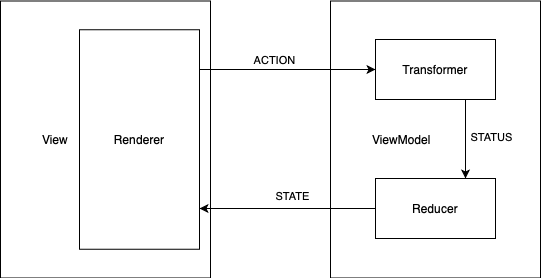

The diagram above was exported from draw.io. Its source (the exported page's mxGraphModel, read from the mxfile embedded in the PNG):
<mxGraphModel dx="1186" dy="789" grid="0" gridSize="10" guides="1" tooltips="1" connect="1" arrows="1" fold="1" page="1" pageScale="1" pageWidth="827" pageHeight="1169" math="0" shadow="0">
  <root>
    <mxCell id="0" />
    <mxCell id="1" parent="0" />
    <mxCell id="27UapUmUQbLAvOckDQRh-15" style="edgeStyle=orthogonalEdgeStyle;rounded=0;orthogonalLoop=1;jettySize=auto;html=1;exitX=1;exitY=0.25;exitDx=0;exitDy=0;entryX=0;entryY=0.5;entryDx=0;entryDy=0;" edge="1" parent="1" source="27UapUmUQbLAvOckDQRh-1" target="27UapUmUQbLAvOckDQRh-3">
      <mxGeometry relative="1" as="geometry">
        <Array as="points">
          <mxPoint x="283" y="248" />
        </Array>
      </mxGeometry>
    </mxCell>
    <mxCell id="27UapUmUQbLAvOckDQRh-19" value="ACTION" style="edgeLabel;html=1;align=center;verticalAlign=middle;resizable=0;points=[];" vertex="1" connectable="0" parent="27UapUmUQbLAvOckDQRh-15">
      <mxGeometry x="-0.0674" y="3" relative="1" as="geometry">
        <mxPoint x="1" y="-7" as="offset" />
      </mxGeometry>
    </mxCell>
    <mxCell id="27UapUmUQbLAvOckDQRh-1" value="Renderer" style="rounded=0;whiteSpace=wrap;html=1;fillColor=none;" vertex="1" parent="1">
      <mxGeometry x="163" y="208.25" width="120" height="219.5" as="geometry" />
    </mxCell>
    <mxCell id="27UapUmUQbLAvOckDQRh-2" value="&lt;blockquote style=&quot;margin: 0 0 0 40px ; border: none ; padding: 0px&quot;&gt;ViewModel&lt;/blockquote&gt;" style="rounded=0;whiteSpace=wrap;html=1;align=left;fillColor=none;" vertex="1" parent="1">
      <mxGeometry x="414" y="179.5" width="210" height="277" as="geometry" />
    </mxCell>
    <mxCell id="27UapUmUQbLAvOckDQRh-17" value="&lt;blockquote style=&quot;margin: 0 0 0 40px ; border: none ; padding: 0px&quot;&gt;View&lt;/blockquote&gt;" style="rounded=0;whiteSpace=wrap;html=1;align=left;fillColor=none;" vertex="1" parent="1">
      <mxGeometry x="84" y="179.5" width="210" height="277" as="geometry" />
    </mxCell>
    <mxCell id="27UapUmUQbLAvOckDQRh-9" style="edgeStyle=orthogonalEdgeStyle;rounded=0;orthogonalLoop=1;jettySize=auto;html=1;exitX=0.75;exitY=1;exitDx=0;exitDy=0;entryX=0.75;entryY=0;entryDx=0;entryDy=0;" edge="1" parent="1" source="27UapUmUQbLAvOckDQRh-3" target="27UapUmUQbLAvOckDQRh-4">
      <mxGeometry relative="1" as="geometry" />
    </mxCell>
    <mxCell id="27UapUmUQbLAvOckDQRh-20" value="STATUS" style="edgeLabel;html=1;align=center;verticalAlign=middle;resizable=0;points=[];" vertex="1" connectable="0" parent="27UapUmUQbLAvOckDQRh-9">
      <mxGeometry x="-0.0633" y="2" relative="1" as="geometry">
        <mxPoint x="23" as="offset" />
      </mxGeometry>
    </mxCell>
    <mxCell id="27UapUmUQbLAvOckDQRh-3" value="Transformer" style="rounded=0;whiteSpace=wrap;html=1;fillColor=none;" vertex="1" parent="1">
      <mxGeometry x="459" y="218" width="120" height="60" as="geometry" />
    </mxCell>
    <mxCell id="27UapUmUQbLAvOckDQRh-10" style="edgeStyle=orthogonalEdgeStyle;rounded=0;orthogonalLoop=1;jettySize=auto;html=1;exitX=0;exitY=0.5;exitDx=0;exitDy=0;" edge="1" parent="1" source="27UapUmUQbLAvOckDQRh-4">
      <mxGeometry relative="1" as="geometry">
        <mxPoint x="283" y="387" as="targetPoint" />
        <Array as="points">
          <mxPoint x="283" y="387" />
        </Array>
      </mxGeometry>
    </mxCell>
    <mxCell id="27UapUmUQbLAvOckDQRh-11" value="STATE" style="edgeLabel;html=1;align=center;verticalAlign=middle;resizable=0;points=[];" vertex="1" connectable="0" parent="27UapUmUQbLAvOckDQRh-10">
      <mxGeometry x="0.2045" relative="1" as="geometry">
        <mxPoint x="22" y="-12.5" as="offset" />
      </mxGeometry>
    </mxCell>
    <mxCell id="27UapUmUQbLAvOckDQRh-4" value="Reducer" style="rounded=0;whiteSpace=wrap;html=1;fillColor=none;" vertex="1" parent="1">
      <mxGeometry x="459" y="357" width="120" height="60" as="geometry" />
    </mxCell>
  </root>
</mxGraphModel>